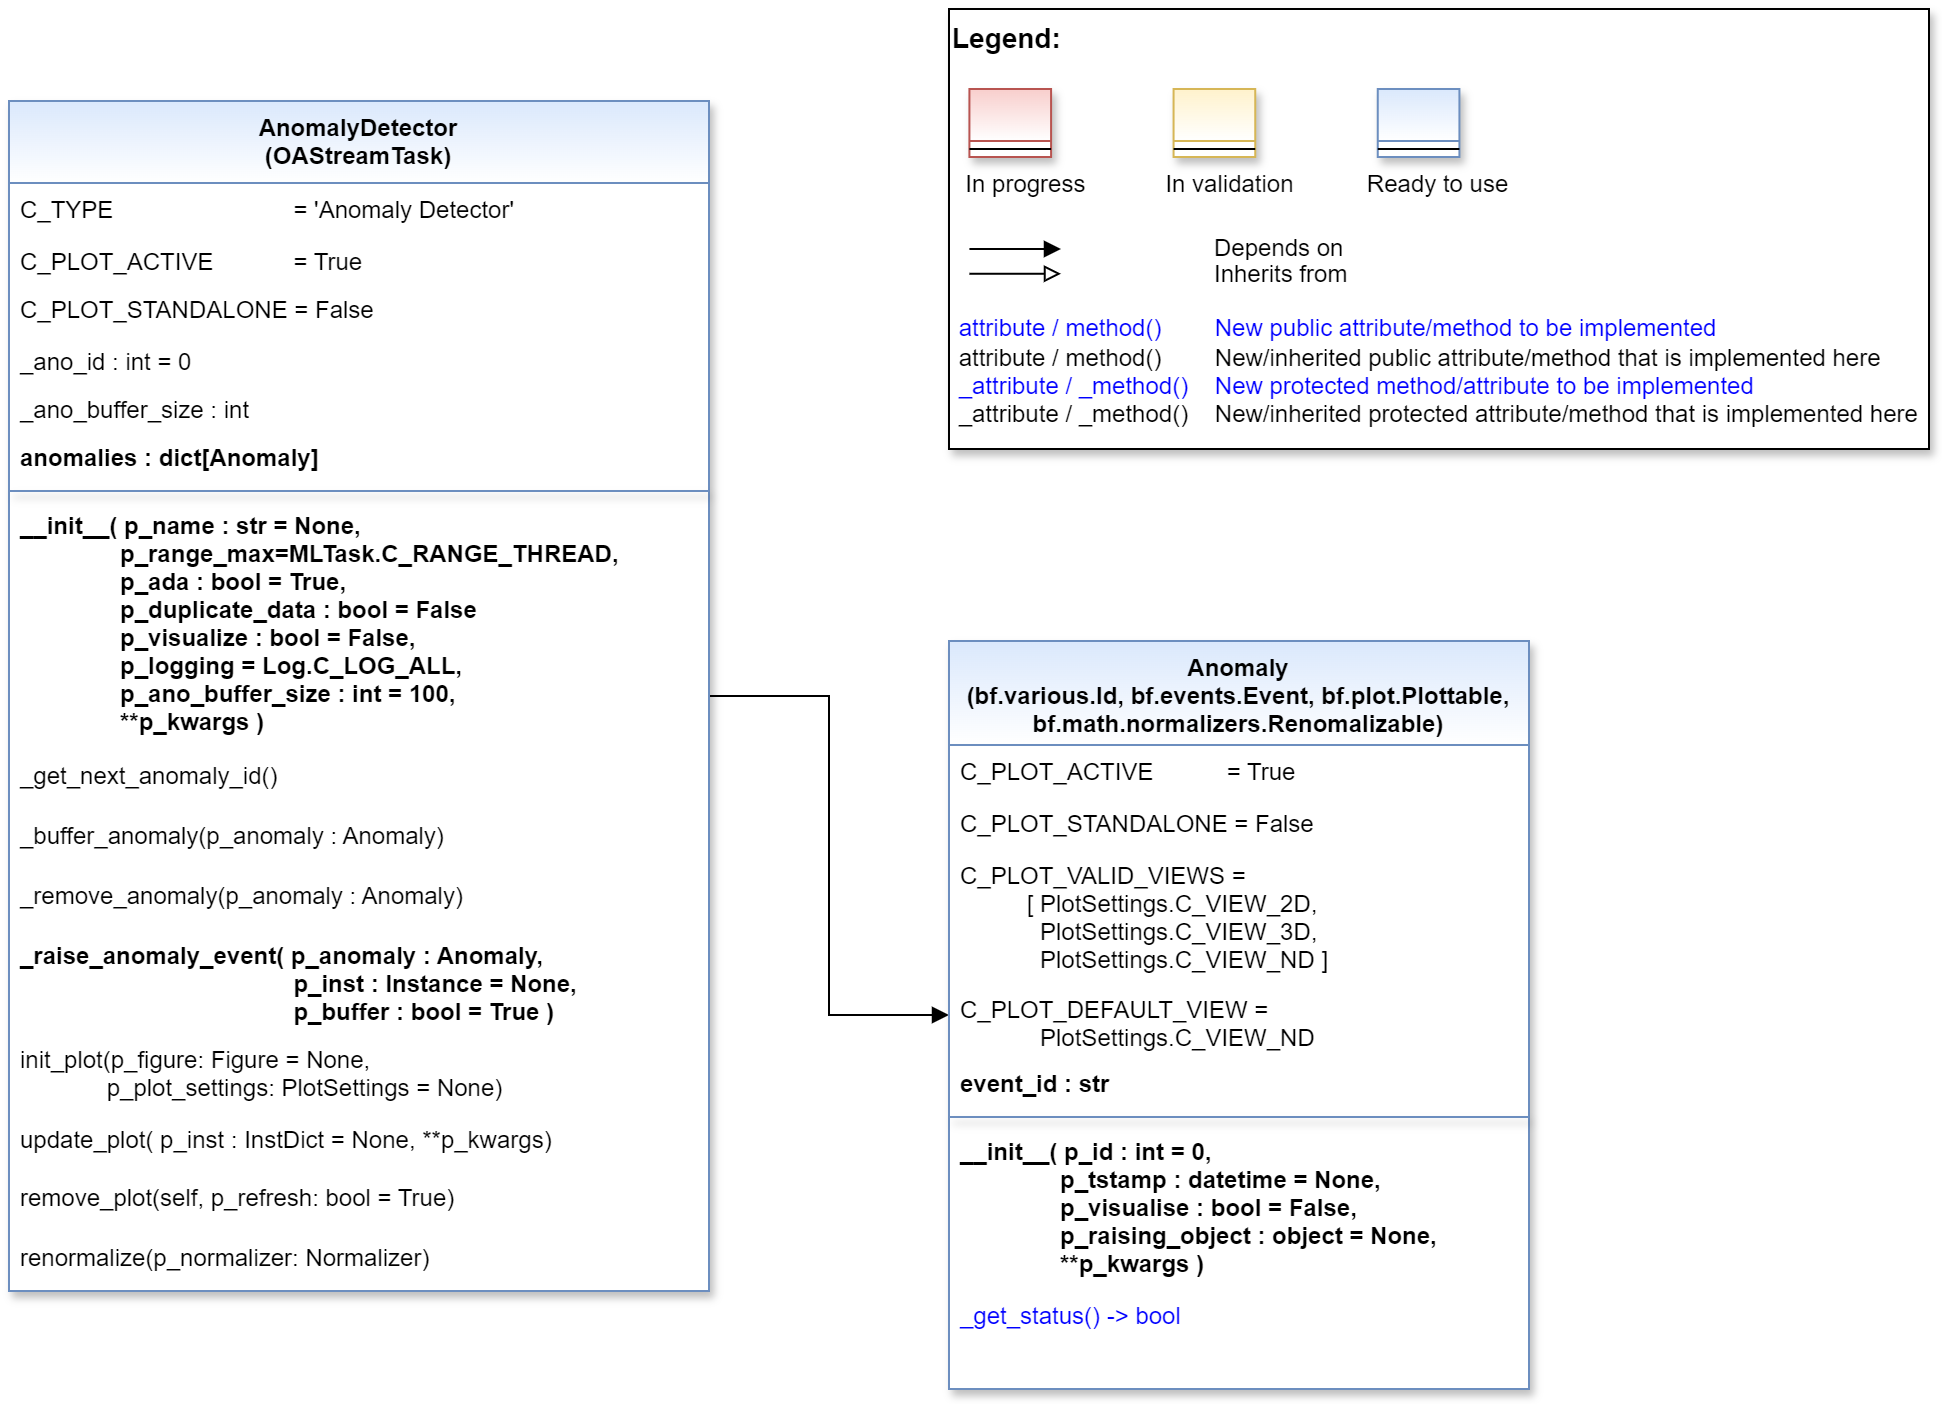

The diagram above was exported from draw.io. Its source (the exported page's mxGraphModel, read from the mxfile embedded in the PNG):
<mxGraphModel dx="1050" dy="621" grid="1" gridSize="10" guides="1" tooltips="1" connect="1" arrows="1" fold="1" page="1" pageScale="1" pageWidth="2336" pageHeight="1654" math="0" shadow="0">
  <root>
    <mxCell id="0" />
    <mxCell id="1" parent="0" />
    <mxCell id="2" value="" style="group" vertex="1" connectable="0" parent="1">
      <mxGeometry x="510" y="100" width="490" height="220" as="geometry" />
    </mxCell>
    <mxCell id="3" value="&lt;font color=&quot;#000000&quot; size=&quot;1&quot;&gt;&lt;b style=&quot;font-size: 14px&quot;&gt;Legend:&lt;br&gt;&lt;/b&gt;&lt;/font&gt;&lt;br&gt;&lt;br&gt;&lt;br&gt;&lt;font color=&quot;#0000ff&quot; style=&quot;font-size: 6px&quot;&gt;&lt;br&gt;&lt;/font&gt;&lt;span style=&quot;color: rgb(0 , 0 , 0)&quot;&gt;&lt;font style=&quot;font-size: 4px&quot;&gt;&amp;nbsp; &amp;nbsp;&lt;/font&gt;&amp;nbsp;In progress&amp;nbsp; &amp;nbsp; &amp;nbsp; &amp;nbsp; &amp;nbsp; &amp;nbsp; In validation&amp;nbsp; &amp;nbsp; &amp;nbsp; &amp;nbsp; &amp;nbsp; &amp;nbsp;Ready to use&lt;/span&gt;&lt;font color=&quot;#000000&quot;&gt;&amp;nbsp;&lt;br&gt;&lt;/font&gt;&lt;font color=&quot;#0000ff&quot;&gt;&lt;br&gt;&lt;br&gt;&lt;br&gt;&lt;br&gt;&amp;nbsp;attribute / method()&amp;nbsp; &amp;nbsp; &amp;nbsp; &amp;nbsp; New public attribute/method to be implemented&lt;/font&gt;&lt;br&gt;&lt;font color=&quot;#000000&quot;&gt;&amp;nbsp;&lt;/font&gt;&lt;font color=&quot;#000000&quot;&gt;attribute / method()&lt;span&gt; &lt;/span&gt;&amp;nbsp; &amp;nbsp; &amp;nbsp; &amp;nbsp;New/inherited public attribute/method that is implemented here&lt;br&gt;&lt;/font&gt;&lt;font color=&quot;#0000ff&quot;&gt;&amp;nbsp;_attribute /&amp;nbsp;&lt;/font&gt;&lt;font color=&quot;#0000ff&quot;&gt;_method()&amp;nbsp; &amp;nbsp; New protected method/attribute to be implemented&lt;/font&gt;&lt;br&gt;&lt;font color=&quot;#000000&quot;&gt;&amp;nbsp;_attribute / _method()&amp;nbsp; &amp;nbsp; New/inherited protected attribute/method that is implemented here&lt;br&gt;&lt;/font&gt;&lt;font color=&quot;#000000&quot;&gt;&lt;br&gt;&lt;br&gt;&lt;br&gt;&lt;br&gt;&lt;br&gt;&lt;/font&gt;" style="text;html=1;align=left;verticalAlign=top;whiteSpace=wrap;rounded=0;fontColor=#006600;strokeColor=#000000;shadow=1;fillColor=#ffffff;" vertex="1" parent="2">
      <mxGeometry width="489.99999999999994" height="220" as="geometry" />
    </mxCell>
    <mxCell id="4" value="Depends on" style="endArrow=block;html=1;labelPosition=right;verticalLabelPosition=middle;align=left;verticalAlign=middle;endFill=1;fontSize=12;" edge="1" parent="2">
      <mxGeometry x="-1623.1249999999998" y="-2180" width="51.041666666666664" height="50" as="geometry">
        <mxPoint x="10.20802398989899" y="120.00301587301601" as="sourcePoint" />
        <mxPoint x="55.990852272727174" y="120.00301587301601" as="targetPoint" />
        <mxPoint x="98" as="offset" />
        <Array as="points">
          <mxPoint x="30.624999999999996" y="120" />
        </Array>
      </mxGeometry>
    </mxCell>
    <mxCell id="5" value="Inherits from" style="endArrow=block;html=1;labelPosition=right;verticalLabelPosition=middle;align=left;verticalAlign=middle;endFill=0;fontSize=12;" edge="1" parent="2">
      <mxGeometry x="-1623.1249999999998" y="-2180" width="51.041666666666664" height="50" as="geometry">
        <mxPoint x="10.20802398989899" y="132.3846031746034" as="sourcePoint" />
        <mxPoint x="55.990852272727174" y="132.3846031746034" as="targetPoint" />
        <mxPoint x="98" y="1" as="offset" />
      </mxGeometry>
    </mxCell>
    <mxCell id="6" value="" style="swimlane;fontStyle=3;align=center;verticalAlign=top;childLayout=stackLayout;horizontal=1;startSize=26;horizontalStack=0;resizeParent=1;resizeLast=0;collapsible=1;marginBottom=0;rounded=0;shadow=1;strokeWidth=1;fillColor=#f8cecc;strokeColor=#b85450;gradientColor=#ffffff;swimlaneFillColor=#ffffff;" vertex="1" parent="2">
      <mxGeometry x="10.208333333333332" y="40" width="40.83333333333333" height="34" as="geometry">
        <mxRectangle x="230" y="140" width="160" height="26" as="alternateBounds" />
      </mxGeometry>
    </mxCell>
    <mxCell id="7" value="" style="line;html=1;strokeWidth=1;align=left;verticalAlign=middle;spacingTop=-1;spacingLeft=3;spacingRight=3;rotatable=0;labelPosition=right;points=[];portConstraint=eastwest;" vertex="1" parent="6">
      <mxGeometry y="26" width="40.83333333333333" height="8" as="geometry" />
    </mxCell>
    <mxCell id="8" value="" style="swimlane;fontStyle=3;align=center;verticalAlign=top;childLayout=stackLayout;horizontal=1;startSize=26;horizontalStack=0;resizeParent=1;resizeLast=0;collapsible=1;marginBottom=0;rounded=0;shadow=1;strokeWidth=1;fillColor=#fff2cc;strokeColor=#d6b656;gradientColor=#ffffff;swimlaneFillColor=#ffffff;" vertex="1" parent="2">
      <mxGeometry x="112.29166666666666" y="40" width="40.83333333333333" height="34" as="geometry">
        <mxRectangle x="230" y="140" width="160" height="26" as="alternateBounds" />
      </mxGeometry>
    </mxCell>
    <mxCell id="9" value="" style="line;html=1;strokeWidth=1;align=left;verticalAlign=middle;spacingTop=-1;spacingLeft=3;spacingRight=3;rotatable=0;labelPosition=right;points=[];portConstraint=eastwest;" vertex="1" parent="8">
      <mxGeometry y="26" width="40.83333333333333" height="8" as="geometry" />
    </mxCell>
    <mxCell id="10" value="" style="swimlane;fontStyle=3;align=center;verticalAlign=top;childLayout=stackLayout;horizontal=1;startSize=26;horizontalStack=0;resizeParent=1;resizeLast=0;collapsible=1;marginBottom=0;rounded=0;shadow=1;strokeWidth=1;fillColor=#dae8fc;strokeColor=#6c8ebf;gradientColor=#ffffff;swimlaneFillColor=#ffffff;" vertex="1" parent="2">
      <mxGeometry x="214.37499999999997" y="40" width="40.83333333333333" height="34" as="geometry">
        <mxRectangle x="230" y="140" width="160" height="26" as="alternateBounds" />
      </mxGeometry>
    </mxCell>
    <mxCell id="11" value="" style="line;html=1;strokeWidth=1;align=left;verticalAlign=middle;spacingTop=-1;spacingLeft=3;spacingRight=3;rotatable=0;labelPosition=right;points=[];portConstraint=eastwest;" vertex="1" parent="10">
      <mxGeometry y="26" width="40.83333333333333" height="8" as="geometry" />
    </mxCell>
    <mxCell id="12" style="edgeStyle=orthogonalEdgeStyle;rounded=0;orthogonalLoop=1;jettySize=auto;html=1;endArrow=block;endFill=1;" edge="1" source="13" target="30" parent="1">
      <mxGeometry relative="1" as="geometry" />
    </mxCell>
    <mxCell id="13" value="AnomalyDetector&#10;(OAStreamTask)" style="swimlane;align=center;verticalAlign=top;childLayout=stackLayout;horizontal=1;startSize=41;horizontalStack=0;resizeParent=1;resizeLast=0;collapsible=1;marginBottom=0;rounded=0;shadow=1;strokeWidth=1;fillColor=#dae8fc;strokeColor=#6c8ebf;swimlaneFillColor=#ffffff;gradientColor=#FFFFFF;" vertex="1" parent="1">
      <mxGeometry x="40" y="146" width="350" height="595" as="geometry">
        <mxRectangle x="230" y="140" width="160" height="26" as="alternateBounds" />
      </mxGeometry>
    </mxCell>
    <mxCell id="14" value="C_TYPE                           = 'Anomaly Detector'" style="text;align=left;verticalAlign=top;spacingLeft=4;spacingRight=4;overflow=hidden;rotatable=0;points=[[0,0.5],[1,0.5]];portConstraint=eastwest;fontStyle=0;fontColor=default;" vertex="1" parent="13">
      <mxGeometry y="41" width="350" height="26" as="geometry" />
    </mxCell>
    <mxCell id="15" value="C_PLOT_ACTIVE&amp;nbsp; &amp;nbsp; &amp;nbsp; &amp;nbsp; &amp;nbsp;&lt;span style=&quot;white-space: pre;&quot;&gt;&#09;&lt;/span&gt;&amp;nbsp;= True" style="text;align=left;verticalAlign=top;spacingLeft=4;spacingRight=4;overflow=hidden;rotatable=0;points=[[0,0.5],[1,0.5]];portConstraint=eastwest;html=1;" vertex="1" parent="13">
      <mxGeometry y="67" width="350" height="24" as="geometry" />
    </mxCell>
    <mxCell id="16" value="C_PLOT_STANDALONE = False" style="text;align=left;verticalAlign=top;spacingLeft=4;spacingRight=4;overflow=hidden;rotatable=0;points=[[0,0.5],[1,0.5]];portConstraint=eastwest;" vertex="1" parent="13">
      <mxGeometry y="91" width="350" height="26" as="geometry" />
    </mxCell>
    <mxCell id="17" value="_ano_id : int = 0" style="text;align=left;verticalAlign=top;spacingLeft=4;spacingRight=4;overflow=hidden;rotatable=0;points=[[0,0.5],[1,0.5]];portConstraint=eastwest;" vertex="1" parent="13">
      <mxGeometry y="117" width="350" height="24" as="geometry" />
    </mxCell>
    <mxCell id="18" value="_ano_buffer_size : int" style="text;align=left;verticalAlign=top;spacingLeft=4;spacingRight=4;overflow=hidden;rotatable=0;points=[[0,0.5],[1,0.5]];portConstraint=eastwest;" vertex="1" parent="13">
      <mxGeometry y="141" width="350" height="24" as="geometry" />
    </mxCell>
    <mxCell id="19" value="anomalies : dict[Anomaly]" style="text;align=left;verticalAlign=top;spacingLeft=4;spacingRight=4;overflow=hidden;rotatable=0;points=[[0,0.5],[1,0.5]];portConstraint=eastwest;fontStyle=1" vertex="1" parent="13">
      <mxGeometry y="165" width="350" height="26" as="geometry" />
    </mxCell>
    <mxCell id="20" value="" style="line;html=1;strokeWidth=1;align=center;verticalAlign=top;spacingTop=-1;spacingLeft=3;spacingRight=3;rotatable=0;labelPosition=right;points=[];portConstraint=eastwest;rounded=0;shadow=1;strokeColor=#6c8ebf;swimlaneFillColor=#ffffff;fontFamily=Helvetica;fontSize=12;fontColor=default;fontStyle=3;fillColor=#dae8fc;gradientColor=#ffffff;" vertex="1" parent="13">
      <mxGeometry y="191" width="350" height="8" as="geometry" />
    </mxCell>
    <mxCell id="21" value="__init__( p_name : str = None,&#10;               p_range_max=MLTask.C_RANGE_THREAD,&#10;               p_ada : bool = True,&#10;               p_duplicate_data : bool = False&#10;               p_visualize : bool = False,&#10;               p_logging = Log.C_LOG_ALL,&#10;               p_ano_buffer_size : int = 100,&#10;               **p_kwargs )" style="text;align=left;verticalAlign=top;spacingLeft=4;spacingRight=4;overflow=hidden;rotatable=0;points=[[0,0.5],[1,0.5]];portConstraint=eastwest;fontStyle=1" vertex="1" parent="13">
      <mxGeometry y="199" width="350" height="125" as="geometry" />
    </mxCell>
    <mxCell id="22" value="_get_next_anomaly_id()" style="text;align=left;verticalAlign=top;spacingLeft=4;spacingRight=4;overflow=hidden;rotatable=0;points=[[0,0.5],[1,0.5]];portConstraint=eastwest;shadow=1;" vertex="1" parent="13">
      <mxGeometry y="324" width="350" height="30" as="geometry" />
    </mxCell>
    <mxCell id="23" value="_buffer_anomaly(p_anomaly : Anomaly)" style="text;align=left;verticalAlign=top;spacingLeft=4;spacingRight=4;overflow=hidden;rotatable=0;points=[[0,0.5],[1,0.5]];portConstraint=eastwest;shadow=1;" vertex="1" parent="13">
      <mxGeometry y="354" width="350" height="30" as="geometry" />
    </mxCell>
    <mxCell id="24" value="_remove_anomaly(p_anomaly : Anomaly)" style="text;align=left;verticalAlign=top;spacingLeft=4;spacingRight=4;overflow=hidden;rotatable=0;points=[[0,0.5],[1,0.5]];portConstraint=eastwest;shadow=1;" vertex="1" parent="13">
      <mxGeometry y="384" width="350" height="30" as="geometry" />
    </mxCell>
    <mxCell id="25" value="_raise_anomaly_event( p_anomaly : Anomaly, &#10;                                         p_inst : Instance = None,&#10;                                         p_buffer : bool = True )" style="text;align=left;verticalAlign=top;spacingLeft=4;spacingRight=4;overflow=hidden;rotatable=0;points=[[0,0.5],[1,0.5]];portConstraint=eastwest;shadow=1;fontStyle=1" vertex="1" parent="13">
      <mxGeometry y="414" width="350" height="52" as="geometry" />
    </mxCell>
    <mxCell id="26" value="init_plot(p_figure: Figure = None,&#10;             p_plot_settings: PlotSettings = None)" style="text;align=left;verticalAlign=top;spacingLeft=4;spacingRight=4;overflow=hidden;rotatable=0;points=[[0,0.5],[1,0.5]];portConstraint=eastwest;shadow=1;fontStyle=0" vertex="1" parent="13">
      <mxGeometry y="466" width="350" height="40" as="geometry" />
    </mxCell>
    <mxCell id="27" value="update_plot( p_inst : InstDict = None, **p_kwargs)" style="text;align=left;verticalAlign=top;spacingLeft=4;spacingRight=4;overflow=hidden;rotatable=0;points=[[0,0.5],[1,0.5]];portConstraint=eastwest;shadow=1;fontStyle=0" vertex="1" parent="13">
      <mxGeometry y="506" width="350" height="29" as="geometry" />
    </mxCell>
    <mxCell id="28" value="remove_plot(self, p_refresh: bool = True)" style="text;align=left;verticalAlign=top;spacingLeft=4;spacingRight=4;overflow=hidden;rotatable=0;points=[[0,0.5],[1,0.5]];portConstraint=eastwest;shadow=1;fontStyle=0" vertex="1" parent="13">
      <mxGeometry y="535" width="350" height="30" as="geometry" />
    </mxCell>
    <mxCell id="29" value="renormalize(p_normalizer: Normalizer) " style="text;align=left;verticalAlign=top;spacingLeft=4;spacingRight=4;overflow=hidden;rotatable=0;points=[[0,0.5],[1,0.5]];portConstraint=eastwest;shadow=1;fontStyle=0" vertex="1" parent="13">
      <mxGeometry y="565" width="350" height="30" as="geometry" />
    </mxCell>
    <mxCell id="30" value="Anomaly &#10;(bf.various.Id, bf.events.Event, bf.plot.Plottable,&#10;bf.math.normalizers.Renomalizable)" style="swimlane;fontStyle=1;align=center;verticalAlign=top;childLayout=stackLayout;horizontal=1;startSize=52;horizontalStack=0;resizeParent=1;resizeLast=0;collapsible=1;marginBottom=0;rounded=0;shadow=1;strokeWidth=1;fillColor=#dae8fc;strokeColor=#6c8ebf;swimlaneFillColor=#ffffff;fontFamily=Helvetica;fontSize=12;gradientColor=#FFFFFF;" vertex="1" parent="1">
      <mxGeometry x="510" y="416" width="290" height="374" as="geometry">
        <mxRectangle x="230" y="140" width="160" height="26" as="alternateBounds" />
      </mxGeometry>
    </mxCell>
    <mxCell id="31" value="C_PLOT_ACTIVE           = True" style="text;align=left;verticalAlign=top;spacingLeft=4;spacingRight=4;overflow=hidden;rotatable=0;points=[[0,0.5],[1,0.5]];portConstraint=eastwest;" vertex="1" parent="30">
      <mxGeometry y="52" width="290" height="26" as="geometry" />
    </mxCell>
    <mxCell id="32" value="C_PLOT_STANDALONE = False" style="text;align=left;verticalAlign=top;spacingLeft=4;spacingRight=4;overflow=hidden;rotatable=0;points=[[0,0.5],[1,0.5]];portConstraint=eastwest;" vertex="1" parent="30">
      <mxGeometry y="78" width="290" height="26" as="geometry" />
    </mxCell>
    <mxCell id="33" value="C_PLOT_VALID_VIEWS = &#10;          [ PlotSettings.C_VIEW_2D, &#10;            PlotSettings.C_VIEW_3D, &#10;            PlotSettings.C_VIEW_ND ]" style="text;align=left;verticalAlign=top;spacingLeft=4;spacingRight=4;overflow=hidden;rotatable=0;points=[[0,0.5],[1,0.5]];portConstraint=eastwest;" vertex="1" parent="30">
      <mxGeometry y="104" width="290" height="67" as="geometry" />
    </mxCell>
    <mxCell id="34" value="C_PLOT_DEFAULT_VIEW = &#10;            PlotSettings.C_VIEW_ND" style="text;align=left;verticalAlign=top;spacingLeft=4;spacingRight=4;overflow=hidden;rotatable=0;points=[[0,0.5],[1,0.5]];portConstraint=eastwest;" vertex="1" parent="30">
      <mxGeometry y="171" width="290" height="37" as="geometry" />
    </mxCell>
    <mxCell id="35" value="event_id : str" style="text;align=left;verticalAlign=top;spacingLeft=4;spacingRight=4;overflow=hidden;rotatable=0;points=[[0,0.5],[1,0.5]];portConstraint=eastwest;fontStyle=1" vertex="1" parent="30">
      <mxGeometry y="208" width="290" height="26" as="geometry" />
    </mxCell>
    <mxCell id="36" value="" style="line;html=1;strokeWidth=1;align=center;verticalAlign=top;spacingTop=-1;spacingLeft=3;spacingRight=3;rotatable=0;labelPosition=right;points=[];portConstraint=eastwest;rounded=0;shadow=1;strokeColor=#6c8ebf;swimlaneFillColor=#ffffff;fontFamily=Helvetica;fontSize=12;fontColor=default;fontStyle=1;fillColor=#dae8fc;gradientColor=#ffffff;" vertex="1" parent="30">
      <mxGeometry y="234" width="290" height="8" as="geometry" />
    </mxCell>
    <mxCell id="37" value="__init__( p_id : int = 0,&#10;               p_tstamp : datetime = None,&#10;               p_visualise : bool = False,&#10;               p_raising_object : object = None,&#10;               **p_kwargs )" style="text;align=left;verticalAlign=top;spacingLeft=4;spacingRight=4;overflow=hidden;rotatable=0;points=[[0,0.5],[1,0.5]];portConstraint=eastwest;fontStyle=1" vertex="1" parent="30">
      <mxGeometry y="242" width="290" height="82" as="geometry" />
    </mxCell>
    <mxCell id="38" value="_get_status() -&gt; bool" style="text;align=left;verticalAlign=top;spacingLeft=4;spacingRight=4;overflow=hidden;rotatable=0;points=[[0,0.5],[1,0.5]];portConstraint=eastwest;fontColor=#0000FF;" vertex="1" parent="30">
      <mxGeometry y="324" width="290" height="20" as="geometry" />
    </mxCell>
  </root>
</mxGraphModel>